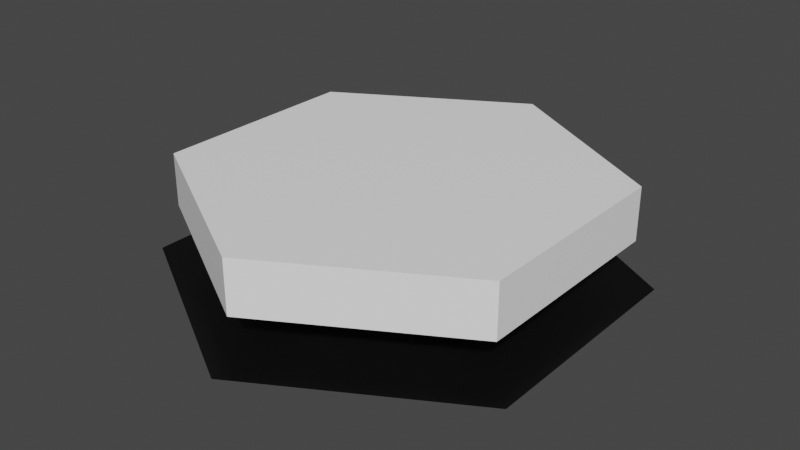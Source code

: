 # Source: InGameObjects.blend  (saved by Blender 2.80.75; exported with 4.5.12 LTS)
import bpy
from mathutils import Matrix  # noqa: F401  (used for matrix-valued properties, if any)

bpy.ops.wm.read_factory_settings(use_empty=True)
scene = bpy.context.scene
scene.name = 'Scene'

# ---- collections
col_collection = bpy.data.collections.new('Collection'); scene.collection.children.link(col_collection)

# ---- materials (node trees are filled in below, after node groups)
mat_white = bpy.data.materials.new('White')
mat_white.use_transparent_shadow = False
mat_black = bpy.data.materials.new('Black')
mat_black.use_transparent_shadow = False

# ---- material node trees
mat_white.use_nodes = True; mat_white.node_tree.nodes.clear()
_N = mat_white.node_tree.nodes; _L = mat_white.node_tree.links
n0 = _N.new('ShaderNodeOutputMaterial'); n0.name = 'Material Output'; n0.location = (300, 300)
n1 = _N.new('ShaderNodeBsdfPrincipled'); n1.name = 'Principled BSDF'; n1.location = (10, 300)
n1.distribution = 'GGX'
n1.subsurface_method = 'BURLEY'
n1.inputs[0].default_value = (1.0, 1.0, 1.0, 1.0)
n1.inputs[3].default_value = 1.45
n1.inputs[27].default_value = (0.0, 0.0, 0.0, 1.0)
n1.inputs[28].default_value = 1.0
_L.new(n1.outputs[0], n0.inputs[0])
n0.is_active_output = True
mat_black.use_nodes = True; mat_black.node_tree.nodes.clear()
_N = mat_black.node_tree.nodes; _L = mat_black.node_tree.links
n0 = _N.new('ShaderNodeOutputMaterial'); n0.name = 'Material Output'; n0.location = (300, 300)
n1 = _N.new('ShaderNodeBsdfPrincipled'); n1.name = 'Principled BSDF'; n1.location = (10, 300)
n1.distribution = 'GGX'
n1.subsurface_method = 'BURLEY'
n1.inputs[0].default_value = (0.0, 0.0, 0.0, 1.0)
n1.inputs[3].default_value = 1.45
n1.inputs[27].default_value = (0.0, 0.0, 0.0, 1.0)
n1.inputs[28].default_value = 1.0
_L.new(n1.outputs[0], n0.inputs[0])
n0.is_active_output = True

# ---- world
world_world = bpy.data.worlds.new('World'); scene.world = world_world
world_world.use_nodes = True; world_world.node_tree.nodes.clear()
_N = world_world.node_tree.nodes; _L = world_world.node_tree.links
n0 = _N.new('ShaderNodeOutputWorld'); n0.name = 'World Output'; n0.location = (300, 300)
n1 = _N.new('ShaderNodeBackground'); n1.name = 'Background'; n1.location = (10, 300)
n1.inputs[0].default_value = (0.05088, 0.05088, 0.05088, 1.0)
_L.new(n1.outputs[0], n0.inputs[0])
n0.is_active_output = True
world_world.color = (0.05088, 0.05088, 0.05088)
world_world.use_sun_shadow = False
world_world.sun_shadow_jitter_overblur = 0.0

# ---- meshes
me_cylinder = bpy.data.meshes.new('Cylinder')
me_cylinder.from_pydata([(-1.987e-08, 1.0, -0.5), (0.0, 2.0, 0.5), (0.866, 0.5, -0.5), (1.732, 1.0, 0.5), (0.866, -0.5, -0.5), (1.732, -1.0, 0.5), (-1.073e-07, -1.0, -0.5), (-1.748e-07, -2.0, 0.5), (-0.866, -0.5, -0.5), (-1.732, -1.0, 0.5), (-0.866, 0.5, -0.5), (-1.732, 1.0, 0.5), (0.0, 2.0, 0.0), (1.732, 1.0, 0.0), (1.732, -1.0, 0.0), (-1.748e-07, -2.0, 0.0), (-1.732, -1.0, 0.0), (-1.732, 1.0, 0.0)], [], [(12, 1, 3, 13), (13, 3, 5, 14), (14, 5, 7, 15), (15, 7, 9, 16), (3, 1, 11, 9, 7, 5), (16, 9, 11, 17), (17, 11, 1, 12), (0, 2, 4, 6, 8, 10), (10, 17, 12, 0), (8, 16, 17, 10), (6, 15, 16, 8), (4, 14, 15, 6), (2, 13, 14, 4), (0, 12, 13, 2)])
_uv = me_cylinder.uv_layers.new(name='UVMap')
_uv.uv.foreach_set('vector', [1.0, 0.75, 1.0, 1.0, 0.8333, 1.0, 0.8333, 0.75, 0.8333, 0.75, 0.8333, 1.0, 0.6667, 1.0, 0.6667, 0.75, 0.6667, 0.75, 0.6667, 1.0, 0.5, 1.0, 0.5, 0.75, 0.5, 0.75, 0.5, 1.0, 0.3333, 1.0, 0.3333, 0.75, 0.4578, 0.37, 0.25, 0.49, 0.04215, 0.37, 0.04215, 0.13, 0.25, 0.01, 0.4578, 0.13, 0.3333, 0.75, 0.3333, 1.0, 0.1667, 1.0, 0.1667, 0.75, 0.1667, 0.75, 0.1667, 1.0, -8.941e-08, 1.0, -8.941e-08, 0.75, 0.75, 0.49, 0.9578, 0.37, 0.9578, 0.13, 0.75, 0.01, 0.5422, 0.13, 0.5422, 0.37, 0.1667, 0.5, 0.1667, 0.75, -8.941e-08, 0.75, -8.941e-08, 0.5, 0.3333, 0.5, 0.3333, 0.75, 0.1667, 0.75, 0.1667, 0.5, 0.5, 0.5, 0.5, 0.75, 0.3333, 0.75, 0.3333, 0.5, 0.6667, 0.5, 0.6667, 0.75, 0.5, 0.75, 0.5, 0.5, 0.8333, 0.5, 0.8333, 0.75, 0.6667, 0.75, 0.6667, 0.5, 1.0, 0.5, 1.0, 0.75, 0.8333, 0.75, 0.8333, 0.5])
me_cylinder.materials.append(mat_white)
me_cylinder.use_remesh_preserve_volume = False
me_cylinder.use_remesh_preserve_attributes = False
me_cylinder.use_mirror_vertex_groups = False
me_cylinder.update()
me_cylinder_002 = bpy.data.meshes.new('Cylinder.002')
me_cylinder_002.from_pydata([(-1.693e-08, 1.689, -0.05), (0.0, 2.2, 0.05), (1.462, 0.8443, -0.05), (1.905, 1.1, 0.05), (1.462, -0.8443, -0.05), (1.905, -1.1, 0.05), (-1.646e-07, -1.689, -0.05), (-1.923e-07, -2.2, 0.05), (-1.462, -0.8443, -0.05), (-1.905, -1.1, 0.05), (-1.462, 0.8443, -0.05), (-1.905, 1.1, 0.05)], [], [(0, 1, 3, 2), (2, 3, 5, 4), (4, 5, 7, 6), (6, 7, 9, 8), (3, 1, 11, 9, 7, 5), (8, 9, 11, 10), (10, 11, 1, 0), (0, 2, 4, 6, 8, 10)])
_uv = me_cylinder_002.uv_layers.new(name='UVMap')
_uv.uv.foreach_set('vector', [1.0, 0.5, 1.0, 1.0, 0.8333, 1.0, 0.8333, 0.5, 0.8333, 0.5, 0.8333, 1.0, 0.6667, 1.0, 0.6667, 0.5, 0.6667, 0.5, 0.6667, 1.0, 0.5, 1.0, 0.5, 0.5, 0.5, 0.5, 0.5, 1.0, 0.3333, 1.0, 0.3333, 0.5, 0.4578, 0.37, 0.25, 0.49, 0.04215, 0.37, 0.04215, 0.13, 0.25, 0.01, 0.4578, 0.13, 0.3333, 0.5, 0.3333, 1.0, 0.1667, 1.0, 0.1667, 0.5, 0.1667, 0.5, 0.1667, 1.0, -8.941e-08, 1.0, -8.941e-08, 0.5, 0.75, 0.49, 0.9578, 0.37, 0.9578, 0.13, 0.75, 0.01, 0.5422, 0.13, 0.5422, 0.37])
me_cylinder_002.materials.append(mat_black)
me_cylinder_002.use_remesh_preserve_volume = False
me_cylinder_002.use_remesh_preserve_attributes = False
me_cylinder_002.use_mirror_vertex_groups = False
me_cylinder_002.update()

# ---- objects
ob_node = bpy.data.objects.new('Node', me_cylinder)
ob_card = bpy.data.objects.new('Card', me_cylinder_002)

# ---- transforms, parenting, visibility, modifiers, constraints
ob_node.location = (0.0, 0.0, 0.5)
ob_node.lineart.crease_threshold = 0.0
ob_card.location = (0.0, 0.0, 0.0)
ob_card.lineart.crease_threshold = 0.0

# ---- collection membership
col_collection.objects.link(ob_node)
col_collection.objects.link(ob_card)

# ---- scene / render settings (as saved in the file)
scene.frame_start = 1; scene.frame_end = 250; scene.frame_set(1)
scene.render.engine = 'BLENDER_EEVEE_NEXT'
scene.cycles.use_denoising = False
scene.cycles.samples = 128
scene.cycles.sampling_pattern = 'TABULATED_SOBOL'
scene.cycles.use_adaptive_sampling = False
scene.cycles.use_light_tree = False
scene.view_settings.view_transform = 'Filmic'
bpy.context.view_layer.update()

# ---- added for rendering (the .blend has no active camera and no usable light): camera, sun
cam_auto = bpy.data.cameras.new('AutoCamera')
cam_auto.lens = 50.0
cam_auto.sensor_width = 36.0
cam_auto.clip_end = 1000.0
ob_auto_camera = bpy.data.objects.new('AutoCamera', cam_auto)
scene.collection.objects.link(ob_auto_camera)
ob_auto_camera.location = (5.47233, -6.5668, 4.85287)
ob_auto_camera.rotation_euler = (1.09748, -7.21219e-08, 0.694738)
scene.camera = ob_auto_camera
light_auto_sun = bpy.data.lights.new('AutoSun', 'SUN')
light_auto_sun.energy = 3.0
light_auto_sun.angle = 0.0523599
ob_auto_sun = bpy.data.objects.new('AutoSun', light_auto_sun)
scene.collection.objects.link(ob_auto_sun)
ob_auto_sun.rotation_euler = (0.872665, 0.174533, 0.523599)
bpy.context.view_layer.update()
